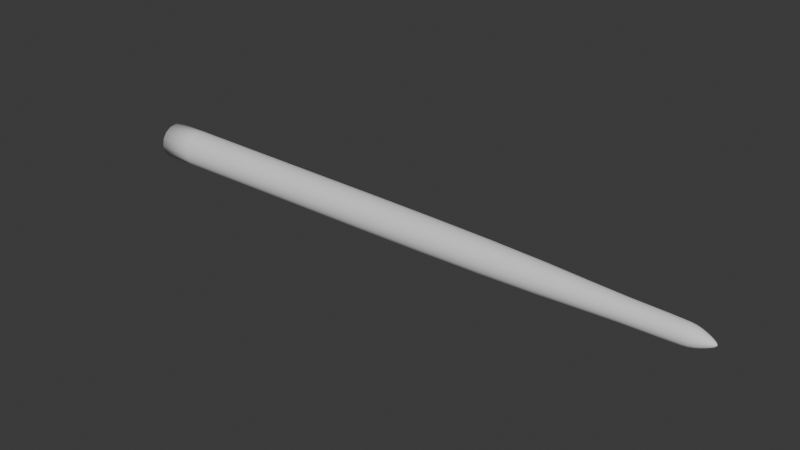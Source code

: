 # Source: SK_VoidSerpentAttackTentacle_Rig.blend  (saved by Blender 5.2.44; exported with 4.5.12 LTS)
import bpy
from mathutils import Matrix  # noqa: F401  (used for matrix-valued properties, if any)

bpy.ops.wm.read_factory_settings(use_empty=True)
scene = bpy.context.scene
scene.name = 'Scene'

# ---- collections
col_collection = bpy.data.collections.new('Collection'); scene.collection.children.link(col_collection)

# ---- world
world_world = bpy.data.worlds.new('World'); scene.world = world_world
world_world.use_nodes = True; world_world.node_tree.nodes.clear()
_N = world_world.node_tree.nodes; _L = world_world.node_tree.links
n0 = _N.new('ShaderNodeOutputWorld'); n0.name = 'World Output'; n0.location = (200, 100)
n1 = _N.new('ShaderNodeBackground'); n1.name = 'Background'; n1.location = (-200, 100)
n1.inputs[0].default_value = (0.05088, 0.05088, 0.05088, 1.0)
_L.new(n1.outputs[0], n0.inputs[0])
n0.is_active_output = True
world_world.color = (0.05088, 0.05088, 0.05088)
world_world.sun_shadow_jitter_overblur = 0.0

# ---- meshes
me_sk_voidserpentattacktentacle_rig = bpy.data.meshes.new('SK_VoidSerpentAttackTentacle_Rig')
me_sk_voidserpentattacktentacle_rig.from_pydata([(0.0, 0.015, 0.0), (0.0, 0.01386, 0.00574), (0.0, 0.01061, 0.01061), (0.0, 0.00574, 0.01386), (0.0, 9.185e-19, 0.015), (0.0, -0.00574, 0.01386), (0.0, -0.01061, 0.01061), (0.0, -0.01386, 0.00574), (0.0, -0.015, 1.837e-18), (0.0, -0.01386, -0.00574), (0.0, -0.01061, -0.01061), (0.0, -0.00574, -0.01386), (0.0, -2.755e-18, -0.015), (0.0, 0.00574, -0.01386), (0.0, 0.01061, -0.01061), (0.0, 0.01386, -0.00574), (0.03, 0.015, 0.0), (0.03, 0.01386, 0.00574), (0.03, 0.01061, 0.01061), (0.03, 0.00574, 0.01386), (0.03, 9.185e-19, 0.015), (0.03, -0.00574, 0.01386), (0.03, -0.01061, 0.01061), (0.03, -0.01386, 0.00574), (0.03, -0.015, 1.837e-18), (0.03, -0.01386, -0.00574), (0.03, -0.01061, -0.01061), (0.03, -0.00574, -0.01386), (0.03, -2.755e-18, -0.015), (0.03, 0.00574, -0.01386), (0.03, 0.01061, -0.01061), (0.03, 0.01386, -0.00574), (0.07, 0.01475, 0.0), (0.07, 0.01363, 0.005645), (0.07, 0.01043, 0.01043), (0.07, 0.005645, 0.01363), (0.07, 9.032e-19, 0.01475), (0.07, -0.005645, 0.01363), (0.07, -0.01043, 0.01043), (0.07, -0.01363, 0.005645), (0.07, -0.01475, 1.806e-18), (0.07, -0.01363, -0.005645), (0.07, -0.01043, -0.01043), (0.07, -0.005645, -0.01363), (0.07, -2.71e-18, -0.01475), (0.07, 0.005645, -0.01363), (0.07, 0.01043, -0.01043), (0.07, 0.01363, -0.005645), (0.115, 0.0145, 0.0), (0.115, 0.0134, 0.005549), (0.115, 0.01025, 0.01025), (0.115, 0.005549, 0.0134), (0.115, 8.879e-19, 0.0145), (0.115, -0.005549, 0.0134), (0.115, -0.01025, 0.01025), (0.115, -0.0134, 0.005549), (0.115, -0.0145, 1.776e-18), (0.115, -0.0134, -0.005549), (0.115, -0.01025, -0.01025), (0.115, -0.005549, -0.0134), (0.115, -2.664e-18, -0.0145), (0.115, 0.005549, -0.0134), (0.115, 0.01025, -0.01025), (0.115, 0.0134, -0.005549), (0.165, 0.01425, 0.0), (0.165, 0.01317, 0.005453), (0.165, 0.01008, 0.01008), (0.165, 0.005453, 0.01317), (0.165, 8.726e-19, 0.01425), (0.165, -0.005453, 0.01317), (0.165, -0.01008, 0.01008), (0.165, -0.01317, 0.005453), (0.165, -0.01425, 1.745e-18), (0.165, -0.01317, -0.005453), (0.165, -0.01008, -0.01008), (0.165, -0.005453, -0.01317), (0.165, -2.618e-18, -0.01425), (0.165, 0.005453, -0.01317), (0.165, 0.01008, -0.01008), (0.165, 0.01317, -0.005453), (0.22, 0.014, 0.0), (0.22, 0.01293, 0.005358), (0.22, 0.009899, 0.009899), (0.22, 0.005358, 0.01293), (0.22, 8.573e-19, 0.014), (0.22, -0.005358, 0.01293), (0.22, -0.009899, 0.009899), (0.22, -0.01293, 0.005358), (0.22, -0.014, 1.715e-18), (0.22, -0.01293, -0.005358), (0.22, -0.009899, -0.009899), (0.22, -0.005358, -0.01293), (0.22, -2.572e-18, -0.014), (0.22, 0.005358, -0.01293), (0.22, 0.009899, -0.009899), (0.22, 0.01293, -0.005358), (0.275, 0.0135, 0.0), (0.275, 0.01247, 0.005166), (0.275, 0.009546, 0.009546), (0.275, 0.005166, 0.01247), (0.275, 8.266e-19, 0.0135), (0.275, -0.005166, 0.01247), (0.275, -0.009546, 0.009546), (0.275, -0.01247, 0.005166), (0.275, -0.0135, 1.653e-18), (0.275, -0.01247, -0.005166), (0.275, -0.009546, -0.009546), (0.275, -0.005166, -0.01247), (0.275, -2.48e-18, -0.0135), (0.275, 0.005166, -0.01247), (0.275, 0.009546, -0.009546), (0.275, 0.01247, -0.005166), (0.325, 0.01275, 0.0), (0.325, 0.01178, 0.004879), (0.325, 0.009016, 0.009016), (0.325, 0.004879, 0.01178), (0.325, 7.807e-19, 0.01275), (0.325, -0.004879, 0.01178), (0.325, -0.009016, 0.009016), (0.325, -0.01178, 0.004879), (0.325, -0.01275, 1.561e-18), (0.325, -0.01178, -0.004879), (0.325, -0.009016, -0.009016), (0.325, -0.004879, -0.01178), (0.325, -2.342e-18, -0.01275), (0.325, 0.004879, -0.01178), (0.325, 0.009016, -0.009016), (0.325, 0.01178, -0.004879), (0.37, 0.0115, 0.0), (0.37, 0.01062, 0.004401), (0.37, 0.008132, 0.008132), (0.37, 0.004401, 0.01062), (0.37, 7.042e-19, 0.0115), (0.37, -0.004401, 0.01062), (0.37, -0.008132, 0.008132), (0.37, -0.01062, 0.004401), (0.37, -0.0115, 1.408e-18), (0.37, -0.01062, -0.004401), (0.37, -0.008132, -0.008132), (0.37, -0.004401, -0.01062), (0.37, -2.113e-18, -0.0115), (0.37, 0.004401, -0.01062), (0.37, 0.008132, -0.008132), (0.37, 0.01062, -0.004401), (0.405, 0.01, 0.0), (0.405, 0.009239, 0.003827), (0.405, 0.007071, 0.007071), (0.405, 0.003827, 0.009239), (0.405, 6.123e-19, 0.01), (0.405, -0.003827, 0.009239), (0.405, -0.007071, 0.007071), (0.405, -0.009239, 0.003827), (0.405, -0.01, 1.225e-18), (0.405, -0.009239, -0.003827), (0.405, -0.007071, -0.007071), (0.405, -0.003827, -0.009239), (0.405, -1.837e-18, -0.01), (0.405, 0.003827, -0.009239), (0.405, 0.007071, -0.007071), (0.405, 0.009239, -0.003827), (0.4325, 0.009, 0.0), (0.4325, 0.008315, 0.003444), (0.4325, 0.006364, 0.006364), (0.4325, 0.003444, 0.008315), (0.4325, 5.511e-19, 0.009), (0.4325, -0.003444, 0.008315), (0.4325, -0.006364, 0.006364), (0.4325, -0.008315, 0.003444), (0.4325, -0.009, 1.102e-18), (0.4325, -0.008315, -0.003444), (0.4325, -0.006364, -0.006364), (0.4325, -0.003444, -0.008315), (0.4325, -1.653e-18, -0.009), (0.4325, 0.003444, -0.008315), (0.4325, 0.006364, -0.006364), (0.4325, 0.008315, -0.003444), (0.46, 0.0085, 0.0), (0.46, 0.007853, 0.003253), (0.46, 0.00601, 0.00601), (0.46, 0.003253, 0.007853), (0.46, 5.205e-19, 0.0085), (0.46, -0.003253, 0.007853), (0.46, -0.00601, 0.00601), (0.46, -0.007853, 0.003253), (0.46, -0.0085, 1.041e-18), (0.46, -0.007853, -0.003253), (0.46, -0.00601, -0.00601), (0.46, -0.003253, -0.007853), (0.46, -1.561e-18, -0.0085), (0.46, 0.003253, -0.007853), (0.46, 0.00601, -0.00601), (0.46, 0.007853, -0.003253), (0.475, 0.008, 0.0), (0.475, 0.007391, 0.003061), (0.475, 0.005657, 0.005657), (0.475, 0.003061, 0.007391), (0.475, 4.899e-19, 0.008), (0.475, -0.003061, 0.007391), (0.475, -0.005657, 0.005657), (0.475, -0.007391, 0.003061), (0.475, -0.008, 9.797e-19), (0.475, -0.007391, -0.003061), (0.475, -0.005657, -0.005657), (0.475, -0.003061, -0.007391), (0.475, -1.47e-18, -0.008), (0.475, 0.003061, -0.007391), (0.475, 0.005657, -0.005657), (0.475, 0.007391, -0.003061), (0.479, 0.0075, 0.0), (0.479, 0.006929, 0.00287), (0.479, 0.005303, 0.005303), (0.479, 0.00287, 0.006929), (0.479, 4.592e-19, 0.0075), (0.479, -0.00287, 0.006929), (0.479, -0.005303, 0.005303), (0.479, -0.006929, 0.00287), (0.479, -0.0075, 9.185e-19), (0.479, -0.006929, -0.00287), (0.479, -0.005303, -0.005303), (0.479, -0.00287, -0.006929), (0.479, -1.378e-18, -0.0075), (0.479, 0.00287, -0.006929), (0.479, 0.005303, -0.005303), (0.479, 0.006929, -0.00287), (0.483, 0.0065, 0.0), (0.483, 0.006005, 0.002487), (0.483, 0.004596, 0.004596), (0.483, 0.002487, 0.006005), (0.483, 3.98e-19, 0.0065), (0.483, -0.002487, 0.006005), (0.483, -0.004596, 0.004596), (0.483, -0.006005, 0.002487), (0.483, -0.0065, 7.96e-19), (0.483, -0.006005, -0.002487), (0.483, -0.004596, -0.004596), (0.483, -0.002487, -0.006005), (0.483, -1.194e-18, -0.0065), (0.483, 0.002487, -0.006005), (0.483, 0.004596, -0.004596), (0.483, 0.006005, -0.002487), (0.4865, 0.00525, 0.0), (0.4865, 0.00485, 0.002009), (0.4865, 0.003712, 0.003712), (0.4865, 0.002009, 0.00485), (0.4865, 3.215e-19, 0.00525), (0.4865, -0.002009, 0.00485), (0.4865, -0.003712, 0.003712), (0.4865, -0.00485, 0.002009), (0.4865, -0.00525, 6.429e-19), (0.4865, -0.00485, -0.002009), (0.4865, -0.003712, -0.003712), (0.4865, -0.002009, -0.00485), (0.4865, -9.644e-19, -0.00525), (0.4865, 0.002009, -0.00485), (0.4865, 0.003712, -0.003712), (0.4865, 0.00485, -0.002009), (0.4895, 0.004, 0.0), (0.4895, 0.003696, 0.001531), (0.4895, 0.002828, 0.002828), (0.4895, 0.001531, 0.003696), (0.4895, 2.449e-19, 0.004), (0.4895, -0.001531, 0.003696), (0.4895, -0.002828, 0.002828), (0.4895, -0.003696, 0.001531), (0.4895, -0.004, 4.899e-19), (0.4895, -0.003696, -0.001531), (0.4895, -0.002828, -0.002828), (0.4895, -0.001531, -0.003696), (0.4895, -7.348e-19, -0.004), (0.4895, 0.001531, -0.003696), (0.4895, 0.002828, -0.002828), (0.4895, 0.003696, -0.001531), (0.492, 0.00275, 0.0), (0.492, 0.002541, 0.001052), (0.492, 0.001945, 0.001945), (0.492, 0.001052, 0.002541), (0.492, 1.684e-19, 0.00275), (0.492, -0.001052, 0.002541), (0.492, -0.001945, 0.001945), (0.492, -0.002541, 0.001052), (0.492, -0.00275, 3.368e-19), (0.492, -0.002541, -0.001052), (0.492, -0.001945, -0.001945), (0.492, -0.001052, -0.002541), (0.492, -5.052e-19, -0.00275), (0.492, 0.001052, -0.002541), (0.492, 0.001945, -0.001945), (0.492, 0.002541, -0.001052), (0.494, 0.0015, 0.0), (0.494, 0.001386, 0.000574), (0.494, 0.001061, 0.001061), (0.494, 0.000574, 0.001386), (0.494, 9.185e-20, 0.0015), (0.494, -0.000574, 0.001386), (0.494, -0.001061, 0.001061), (0.494, -0.001386, 0.000574), (0.494, -0.0015, 1.837e-19), (0.494, -0.001386, -0.000574), (0.494, -0.001061, -0.001061), (0.494, -0.000574, -0.001386), (0.494, -2.755e-19, -0.0015), (0.494, 0.000574, -0.001386), (0.494, 0.001061, -0.001061), (0.494, 0.001386, -0.000574), (0.495, 0.00025, 0.0), (0.495, 0.000231, 9.567e-05), (0.495, 0.0001768, 0.0001768), (0.495, 9.567e-05, 0.000231), (0.495, 1.531e-20, 0.00025), (0.495, -9.567e-05, 0.000231), (0.495, -0.0001768, 0.0001768), (0.495, -0.000231, 9.567e-05), (0.495, -0.00025, 3.062e-20), (0.495, -0.000231, -9.567e-05), (0.495, -0.0001768, -0.0001768), (0.495, -9.567e-05, -0.000231), (0.495, -4.592e-20, -0.00025), (0.495, 9.567e-05, -0.000231), (0.495, 0.0001768, -0.0001768), (0.495, 0.000231, -9.567e-05)], [], [(0, 1, 17, 16), (1, 2, 18, 17), (2, 3, 19, 18), (3, 4, 20, 19), (4, 5, 21, 20), (5, 6, 22, 21), (6, 7, 23, 22), (7, 8, 24, 23), (8, 9, 25, 24), (9, 10, 26, 25), (10, 11, 27, 26), (11, 12, 28, 27), (12, 13, 29, 28), (13, 14, 30, 29), (14, 15, 31, 30), (15, 0, 16, 31), (16, 17, 33, 32), (17, 18, 34, 33), (18, 19, 35, 34), (19, 20, 36, 35), (20, 21, 37, 36), (21, 22, 38, 37), (22, 23, 39, 38), (23, 24, 40, 39), (24, 25, 41, 40), (25, 26, 42, 41), (26, 27, 43, 42), (27, 28, 44, 43), (28, 29, 45, 44), (29, 30, 46, 45), (30, 31, 47, 46), (31, 16, 32, 47), (32, 33, 49, 48), (33, 34, 50, 49), (34, 35, 51, 50), (35, 36, 52, 51), (36, 37, 53, 52), (37, 38, 54, 53), (38, 39, 55, 54), (39, 40, 56, 55), (40, 41, 57, 56), (41, 42, 58, 57), (42, 43, 59, 58), (43, 44, 60, 59), (44, 45, 61, 60), (45, 46, 62, 61), (46, 47, 63, 62), (47, 32, 48, 63), (48, 49, 65, 64), (49, 50, 66, 65), (50, 51, 67, 66), (51, 52, 68, 67), (52, 53, 69, 68), (53, 54, 70, 69), (54, 55, 71, 70), (55, 56, 72, 71), (56, 57, 73, 72), (57, 58, 74, 73), (58, 59, 75, 74), (59, 60, 76, 75), (60, 61, 77, 76), (61, 62, 78, 77), (62, 63, 79, 78), (63, 48, 64, 79), (64, 65, 81, 80), (65, 66, 82, 81), (66, 67, 83, 82), (67, 68, 84, 83), (68, 69, 85, 84), (69, 70, 86, 85), (70, 71, 87, 86), (71, 72, 88, 87), (72, 73, 89, 88), (73, 74, 90, 89), (74, 75, 91, 90), (75, 76, 92, 91), (76, 77, 93, 92), (77, 78, 94, 93), (78, 79, 95, 94), (79, 64, 80, 95), (80, 81, 97, 96), (81, 82, 98, 97), (82, 83, 99, 98), (83, 84, 100, 99), (84, 85, 101, 100), (85, 86, 102, 101), (86, 87, 103, 102), (87, 88, 104, 103), (88, 89, 105, 104), (89, 90, 106, 105), (90, 91, 107, 106), (91, 92, 108, 107), (92, 93, 109, 108), (93, 94, 110, 109), (94, 95, 111, 110), (95, 80, 96, 111), (96, 97, 113, 112), (97, 98, 114, 113), (98, 99, 115, 114), (99, 100, 116, 115), (100, 101, 117, 116), (101, 102, 118, 117), (102, 103, 119, 118), (103, 104, 120, 119), (104, 105, 121, 120), (105, 106, 122, 121), (106, 107, 123, 122), (107, 108, 124, 123), (108, 109, 125, 124), (109, 110, 126, 125), (110, 111, 127, 126), (111, 96, 112, 127), (112, 113, 129, 128), (113, 114, 130, 129), (114, 115, 131, 130), (115, 116, 132, 131), (116, 117, 133, 132), (117, 118, 134, 133), (118, 119, 135, 134), (119, 120, 136, 135), (120, 121, 137, 136), (121, 122, 138, 137), (122, 123, 139, 138), (123, 124, 140, 139), (124, 125, 141, 140), (125, 126, 142, 141), (126, 127, 143, 142), (127, 112, 128, 143), (128, 129, 145, 144), (129, 130, 146, 145), (130, 131, 147, 146), (131, 132, 148, 147), (132, 133, 149, 148), (133, 134, 150, 149), (134, 135, 151, 150), (135, 136, 152, 151), (136, 137, 153, 152), (137, 138, 154, 153), (138, 139, 155, 154), (139, 140, 156, 155), (140, 141, 157, 156), (141, 142, 158, 157), (142, 143, 159, 158), (143, 128, 144, 159), (144, 145, 161, 160), (145, 146, 162, 161), (146, 147, 163, 162), (147, 148, 164, 163), (148, 149, 165, 164), (149, 150, 166, 165), (150, 151, 167, 166), (151, 152, 168, 167), (152, 153, 169, 168), (153, 154, 170, 169), (154, 155, 171, 170), (155, 156, 172, 171), (156, 157, 173, 172), (157, 158, 174, 173), (158, 159, 175, 174), (159, 144, 160, 175), (160, 161, 177, 176), (161, 162, 178, 177), (162, 163, 179, 178), (163, 164, 180, 179), (164, 165, 181, 180), (165, 166, 182, 181), (166, 167, 183, 182), (167, 168, 184, 183), (168, 169, 185, 184), (169, 170, 186, 185), (170, 171, 187, 186), (171, 172, 188, 187), (172, 173, 189, 188), (173, 174, 190, 189), (174, 175, 191, 190), (175, 160, 176, 191), (176, 177, 193, 192), (177, 178, 194, 193), (178, 179, 195, 194), (179, 180, 196, 195), (180, 181, 197, 196), (181, 182, 198, 197), (182, 183, 199, 198), (183, 184, 200, 199), (184, 185, 201, 200), (185, 186, 202, 201), (186, 187, 203, 202), (187, 188, 204, 203), (188, 189, 205, 204), (189, 190, 206, 205), (190, 191, 207, 206), (191, 176, 192, 207), (192, 193, 209, 208), (193, 194, 210, 209), (194, 195, 211, 210), (195, 196, 212, 211), (196, 197, 213, 212), (197, 198, 214, 213), (198, 199, 215, 214), (199, 200, 216, 215), (200, 201, 217, 216), (201, 202, 218, 217), (202, 203, 219, 218), (203, 204, 220, 219), (204, 205, 221, 220), (205, 206, 222, 221), (206, 207, 223, 222), (207, 192, 208, 223), (208, 209, 225, 224), (209, 210, 226, 225), (210, 211, 227, 226), (211, 212, 228, 227), (212, 213, 229, 228), (213, 214, 230, 229), (214, 215, 231, 230), (215, 216, 232, 231), (216, 217, 233, 232), (217, 218, 234, 233), (218, 219, 235, 234), (219, 220, 236, 235), (220, 221, 237, 236), (221, 222, 238, 237), (222, 223, 239, 238), (223, 208, 224, 239), (224, 225, 241, 240), (225, 226, 242, 241), (226, 227, 243, 242), (227, 228, 244, 243), (228, 229, 245, 244), (229, 230, 246, 245), (230, 231, 247, 246), (231, 232, 248, 247), (232, 233, 249, 248), (233, 234, 250, 249), (234, 235, 251, 250), (235, 236, 252, 251), (236, 237, 253, 252), (237, 238, 254, 253), (238, 239, 255, 254), (239, 224, 240, 255), (240, 241, 257, 256), (241, 242, 258, 257), (242, 243, 259, 258), (243, 244, 260, 259), (244, 245, 261, 260), (245, 246, 262, 261), (246, 247, 263, 262), (247, 248, 264, 263), (248, 249, 265, 264), (249, 250, 266, 265), (250, 251, 267, 266), (251, 252, 268, 267), (252, 253, 269, 268), (253, 254, 270, 269), (254, 255, 271, 270), (255, 240, 256, 271), (256, 257, 273, 272), (257, 258, 274, 273), (258, 259, 275, 274), (259, 260, 276, 275), (260, 261, 277, 276), (261, 262, 278, 277), (262, 263, 279, 278), (263, 264, 280, 279), (264, 265, 281, 280), (265, 266, 282, 281), (266, 267, 283, 282), (267, 268, 284, 283), (268, 269, 285, 284), (269, 270, 286, 285), (270, 271, 287, 286), (271, 256, 272, 287), (272, 273, 289, 288), (273, 274, 290, 289), (274, 275, 291, 290), (275, 276, 292, 291), (276, 277, 293, 292), (277, 278, 294, 293), (278, 279, 295, 294), (279, 280, 296, 295), (280, 281, 297, 296), (281, 282, 298, 297), (282, 283, 299, 298), (283, 284, 300, 299), (284, 285, 301, 300), (285, 286, 302, 301), (286, 287, 303, 302), (287, 272, 288, 303), (288, 289, 305, 304), (289, 290, 306, 305), (290, 291, 307, 306), (291, 292, 308, 307), (292, 293, 309, 308), (293, 294, 310, 309), (294, 295, 311, 310), (295, 296, 312, 311), (296, 297, 313, 312), (297, 298, 314, 313), (298, 299, 315, 314), (299, 300, 316, 315), (300, 301, 317, 316), (301, 302, 318, 317), (302, 303, 319, 318), (303, 288, 304, 319), (15, 14, 13, 12, 11, 10, 9, 8, 7, 6, 5, 4, 3, 2, 1, 0), (304, 305, 306, 307, 308, 309, 310, 311, 312, 313, 314, 315, 316, 317, 318, 319)])
me_sk_voidserpentattacktentacle_rig.polygons.foreach_set('use_smooth', [True] * 306)
me_sk_voidserpentattacktentacle_rig.update()
arm_sk_voidserpentattacktentacle_skeleton = bpy.data.armatures.new('SK_VoidSerpentAttackTentacle_Skeleton')  # bones are not reproduced

# ---- objects
ob_sk_voidserpentattacktentacle_rig = bpy.data.objects.new('SK_VoidSerpentAttackTentacle_Rig', me_sk_voidserpentattacktentacle_rig)
ob_sk_voidserpentattacktentacle_skeleton = bpy.data.objects.new('SK_VoidSerpentAttackTentacle_Skeleton', arm_sk_voidserpentattacktentacle_skeleton)

# ---- transforms, parenting, visibility, modifiers, constraints
ob_sk_voidserpentattacktentacle_rig.parent = ob_sk_voidserpentattacktentacle_skeleton
ob_sk_voidserpentattacktentacle_rig.location = (0.0, 0.0, 0.0)
_vg = ob_sk_voidserpentattacktentacle_rig.vertex_groups.new(name='tentacle_00')
for _i, _w in zip([0, 1, 2, 3, 4, 5, 6, 7, 8, 9, 10, 11, 12, 13, 14, 15, 16, 17, 18, 19, 20, 21, 22, 23, 24, 25, 26, 27, 28, 29, 30, 31], [1.0, 1.0, 1.0, 1.0, 1.0, 1.0, 1.0, 1.0, 1.0, 1.0, 1.0, 1.0, 1.0, 1.0, 1.0, 1.0, 0.5152, 0.5152, 0.5152, 0.5152, 0.5152, 0.5152, 0.5152, 0.5152, 0.5152, 0.5152, 0.5152, 0.5152, 0.5152, 0.5152, 0.5152, 0.5152]): _vg.add([_i], _w, 'REPLACE')
_vg = ob_sk_voidserpentattacktentacle_rig.vertex_groups.new(name='tentacle_01')
for _i, _w in zip([0, 1, 2, 3, 4, 5, 6, 7, 8, 9, 10, 11, 12, 13, 14, 15, 16, 17, 18, 19, 20, 21, 22, 23, 24, 25, 26, 27, 28, 29, 30, 31, 32, 33, 34, 35, 36, 37, 38, 39, 40, 41, 42, 43, 44, 45, 46, 47, 48, 49, 50, 51, 52, 53, 54, 55, 56, 57, 58, 59, 60, 61, 62, 63], [0.0, 0.0, 0.0, 0.0, 0.0, 0.0, 0.0, 0.0, 0.0, 0.0, 0.0, 0.0, 0.0, 0.0, 0.0, 0.0, 0.4848, 0.4848, 0.4848, 0.4848, 0.4848, 0.4848, 0.4848, 0.4848, 0.4848, 0.4848, 0.4848, 0.4848, 0.4848, 0.4848, 0.4848, 0.4848, 0.8687, 0.8687, 0.8687, 0.8687, 0.8687, 0.8687, 0.8687, 0.8687, 0.8687, 0.8687, 0.8687, 0.8687, 0.8687, 0.8687, 0.8687, 0.8687, 0.1414, 0.1414, 0.1414, 0.1414, 0.1414, 0.1414, 0.1414, 0.1414, 0.1414, 0.1414, 0.1414, 0.1414, 0.1414, 0.1414, 0.1414, 0.1414]): _vg.add([_i], _w, 'REPLACE')
_vg = ob_sk_voidserpentattacktentacle_rig.vertex_groups.new(name='tentacle_02')
for _i, _w in zip([32, 33, 34, 35, 36, 37, 38, 39, 40, 41, 42, 43, 44, 45, 46, 47, 48, 49, 50, 51, 52, 53, 54, 55, 56, 57, 58, 59, 60, 61, 62, 63, 64, 65, 66, 67, 68, 69, 70, 71, 72, 73, 74, 75, 76, 77, 78, 79], [0.1313, 0.1313, 0.1313, 0.1313, 0.1313, 0.1313, 0.1313, 0.1313, 0.1313, 0.1313, 0.1313, 0.1313, 0.1313, 0.1313, 0.1313, 0.1313, 0.8586, 0.8586, 0.8586, 0.8586, 0.8586, 0.8586, 0.8586, 0.8586, 0.8586, 0.8586, 0.8586, 0.8586, 0.8586, 0.8586, 0.8586, 0.8586, 0.3333, 0.3333, 0.3333, 0.3333, 0.3333, 0.3333, 0.3333, 0.3333, 0.3333, 0.3333, 0.3333, 0.3333, 0.3333, 0.3333, 0.3333, 0.3333]): _vg.add([_i], _w, 'REPLACE')
_vg = ob_sk_voidserpentattacktentacle_rig.vertex_groups.new(name='tentacle_03')
for _i, _w in zip([64, 65, 66, 67, 68, 69, 70, 71, 72, 73, 74, 75, 76, 77, 78, 79, 80, 81, 82, 83, 84, 85, 86, 87, 88, 89, 90, 91, 92, 93, 94, 95], [0.6667, 0.6667, 0.6667, 0.6667, 0.6667, 0.6667, 0.6667, 0.6667, 0.6667, 0.6667, 0.6667, 0.6667, 0.6667, 0.6667, 0.6667, 0.6667, 0.4444, 0.4444, 0.4444, 0.4444, 0.4444, 0.4444, 0.4444, 0.4444, 0.4444, 0.4444, 0.4444, 0.4444, 0.4444, 0.4444, 0.4444, 0.4444]): _vg.add([_i], _w, 'REPLACE')
_vg = ob_sk_voidserpentattacktentacle_rig.vertex_groups.new(name='tentacle_04')
for _i, _w in zip([80, 81, 82, 83, 84, 85, 86, 87, 88, 89, 90, 91, 92, 93, 94, 95, 96, 97, 98, 99, 100, 101, 102, 103, 104, 105, 106, 107, 108, 109, 110, 111], [0.5556, 0.5556, 0.5556, 0.5556, 0.5556, 0.5556, 0.5556, 0.5556, 0.5556, 0.5556, 0.5556, 0.5556, 0.5556, 0.5556, 0.5556, 0.5556, 0.5556, 0.5556, 0.5556, 0.5556, 0.5556, 0.5556, 0.5556, 0.5556, 0.5556, 0.5556, 0.5556, 0.5556, 0.5556, 0.5556, 0.5556, 0.5556]): _vg.add([_i], _w, 'REPLACE')
_vg = ob_sk_voidserpentattacktentacle_rig.vertex_groups.new(name='tentacle_05')
for _i, _w in zip([96, 97, 98, 99, 100, 101, 102, 103, 104, 105, 106, 107, 108, 109, 110, 111, 112, 113, 114, 115, 116, 117, 118, 119, 120, 121, 122, 123, 124, 125, 126, 127, 128, 129, 130, 131, 132, 133, 134, 135, 136, 137, 138, 139, 140, 141, 142, 143], [0.4444, 0.4444, 0.4444, 0.4444, 0.4444, 0.4444, 0.4444, 0.4444, 0.4444, 0.4444, 0.4444, 0.4444, 0.4444, 0.4444, 0.4444, 0.4444, 0.7475, 0.7475, 0.7475, 0.7475, 0.7475, 0.7475, 0.7475, 0.7475, 0.7475, 0.7475, 0.7475, 0.7475, 0.7475, 0.7475, 0.7475, 0.7475, 0.0202, 0.0202, 0.0202, 0.0202, 0.0202, 0.0202, 0.0202, 0.0202, 0.0202, 0.0202, 0.0202, 0.0202, 0.0202, 0.0202, 0.0202, 0.0202]): _vg.add([_i], _w, 'REPLACE')
_vg = ob_sk_voidserpentattacktentacle_rig.vertex_groups.new(name='tentacle_06')
for _i, _w in zip([112, 113, 114, 115, 116, 117, 118, 119, 120, 121, 122, 123, 124, 125, 126, 127, 128, 129, 130, 131, 132, 133, 134, 135, 136, 137, 138, 139, 140, 141, 142, 143, 144, 145, 146, 147, 148, 149, 150, 151, 152, 153, 154, 155, 156, 157, 158, 159, 160, 161, 162, 163, 164, 165, 166, 167, 168, 169, 170, 171, 172, 173, 174, 175], [0.2525, 0.2525, 0.2525, 0.2525, 0.2525, 0.2525, 0.2525, 0.2525, 0.2525, 0.2525, 0.2525, 0.2525, 0.2525, 0.2525, 0.2525, 0.2525, 0.9798, 0.9798, 0.9798, 0.9798, 0.9798, 0.9798, 0.9798, 0.9798, 0.9798, 0.9798, 0.9798, 0.9798, 0.9798, 0.9798, 0.9798, 0.9798, 0.4545, 0.4545, 0.4545, 0.4545, 0.4545, 0.4545, 0.4545, 0.4545, 0.4545, 0.4545, 0.4545, 0.4545, 0.4545, 0.4545, 0.4545, 0.4545, 0.0101, 0.0101, 0.0101, 0.0101, 0.0101, 0.0101, 0.0101, 0.0101, 0.0101, 0.0101, 0.0101, 0.0101, 0.0101, 0.0101, 0.0101, 0.0101]): _vg.add([_i], _w, 'REPLACE')
_vg = ob_sk_voidserpentattacktentacle_rig.vertex_groups.new(name='tentacle_07')
for _i, _w in zip([144, 145, 146, 147, 148, 149, 150, 151, 152, 153, 154, 155, 156, 157, 158, 159, 160, 161, 162, 163, 164, 165, 166, 167, 168, 169, 170, 171, 172, 173, 174, 175, 176, 177, 178, 179, 180, 181, 182, 183, 184, 185, 186, 187, 188, 189, 190, 191, 192, 193, 194, 195, 196, 197, 198, 199, 200, 201, 202, 203, 204, 205, 206, 207, 208, 209, 210, 211, 212, 213, 214, 215, 216, 217, 218, 219, 220, 221, 222, 223, 224, 225, 226, 227, 228, 229, 230, 231, 232, 233, 234, 235, 236, 237, 238, 239, 240, 241, 242, 243, 244, 245, 246, 247, 248, 249, 250, 251, 252, 253, 254, 255, 256, 257, 258, 259, 260, 261, 262, 263, 264, 265, 266, 267, 268, 269, 270, 271, 272, 273, 274, 275, 276, 277, 278, 279, 280, 281, 282, 283, 284, 285, 286, 287, 288, 289, 290, 291, 292, 293, 294, 295, 296, 297, 298, 299, 300, 301, 302, 303, 304, 305, 306, 307, 308, 309, 310, 311, 312, 313, 314, 315, 316, 317, 318, 319], [0.5455, 0.5455, 0.5455, 0.5455, 0.5455, 0.5455, 0.5455, 0.5455, 0.5455, 0.5455, 0.5455, 0.5455, 0.5455, 0.5455, 0.5455, 0.5455, 0.9899, 0.9899, 0.9899, 0.9899, 0.9899, 0.9899, 0.9899, 0.9899, 0.9899, 0.9899, 0.9899, 0.9899, 0.9899, 0.9899, 0.9899, 0.9899, 1.0, 1.0, 1.0, 1.0, 1.0, 1.0, 1.0, 1.0, 1.0, 1.0, 1.0, 1.0, 1.0, 1.0, 1.0, 1.0, 1.0, 1.0, 1.0, 1.0, 1.0, 1.0, 1.0, 1.0, 1.0, 1.0, 1.0, 1.0, 1.0, 1.0, 1.0, 1.0, 1.0, 1.0, 1.0, 1.0, 1.0, 1.0, 1.0, 1.0, 1.0, 1.0, 1.0, 1.0, 1.0, 1.0, 1.0, 1.0, 1.0, 1.0, 1.0, 1.0, 1.0, 1.0, 1.0, 1.0, 1.0, 1.0, 1.0, 1.0, 1.0, 1.0, 1.0, 1.0, 1.0, 1.0, 1.0, 1.0, 1.0, 1.0, 1.0, 1.0, 1.0, 1.0, 1.0, 1.0, 1.0, 1.0, 1.0, 1.0, 1.0, 1.0, 1.0, 1.0, 1.0, 1.0, 1.0, 1.0, 1.0, 1.0, 1.0, 1.0, 1.0, 1.0, 1.0, 1.0, 1.0, 1.0, 1.0, 1.0, 1.0, 1.0, 1.0, 1.0, 1.0, 1.0, 1.0, 1.0, 1.0, 1.0, 1.0, 1.0, 1.0, 1.0, 1.0, 1.0, 1.0, 1.0, 1.0, 1.0, 1.0, 1.0, 1.0, 1.0, 1.0, 1.0, 1.0, 1.0, 1.0, 1.0, 1.0, 1.0, 1.0, 1.0, 1.0, 1.0, 1.0, 1.0, 1.0, 1.0, 1.0, 1.0, 1.0, 1.0]): _vg.add([_i], _w, 'REPLACE')
_m = ob_sk_voidserpentattacktentacle_rig.modifiers.new('Armature', 'ARMATURE')
_m.object = ob_sk_voidserpentattacktentacle_skeleton
ob_sk_voidserpentattacktentacle_skeleton.location = (0.0, 0.0, 0.0)

# ---- collection membership
col_collection.objects.link(ob_sk_voidserpentattacktentacle_rig)
col_collection.objects.link(ob_sk_voidserpentattacktentacle_skeleton)

# ---- scene / render settings (as saved in the file)
scene.frame_start = 1; scene.frame_end = 250; scene.frame_set(1)
scene.render.engine = 'BLENDER_EEVEE_NEXT'
scene.render.bake_bias = 0.0
scene.render.bake_samples = 0
scene.render.compositor_device = 'GPU'
scene.eevee.use_volume_custom_range = False
scene.eevee.fast_gi_thickness_near = 0.1
scene.eevee.fast_gi_thickness_far = 0.0
scene.eevee.ray_tracing_options.screen_trace_thickness = 0.1
bpy.context.view_layer.update()

# ---- added for rendering (the .blend has no active camera and no usable light): camera, sun
cam_auto = bpy.data.cameras.new('AutoCamera')
cam_auto.lens = 50.0
cam_auto.sensor_width = 36.0
cam_auto.clip_end = 1000.0
ob_auto_camera = bpy.data.objects.new('AutoCamera', cam_auto)
scene.collection.objects.link(ob_auto_camera)
ob_auto_camera.location = (0.707165, -0.551598, 0.367732)
ob_auto_camera.rotation_euler = (1.09748, -7.21219e-08, 0.694738)
scene.camera = ob_auto_camera
light_auto_sun = bpy.data.lights.new('AutoSun', 'SUN')
light_auto_sun.energy = 3.0
light_auto_sun.angle = 0.0523599
ob_auto_sun = bpy.data.objects.new('AutoSun', light_auto_sun)
scene.collection.objects.link(ob_auto_sun)
ob_auto_sun.rotation_euler = (0.872665, 0.174533, 0.523599)
bpy.context.view_layer.update()
